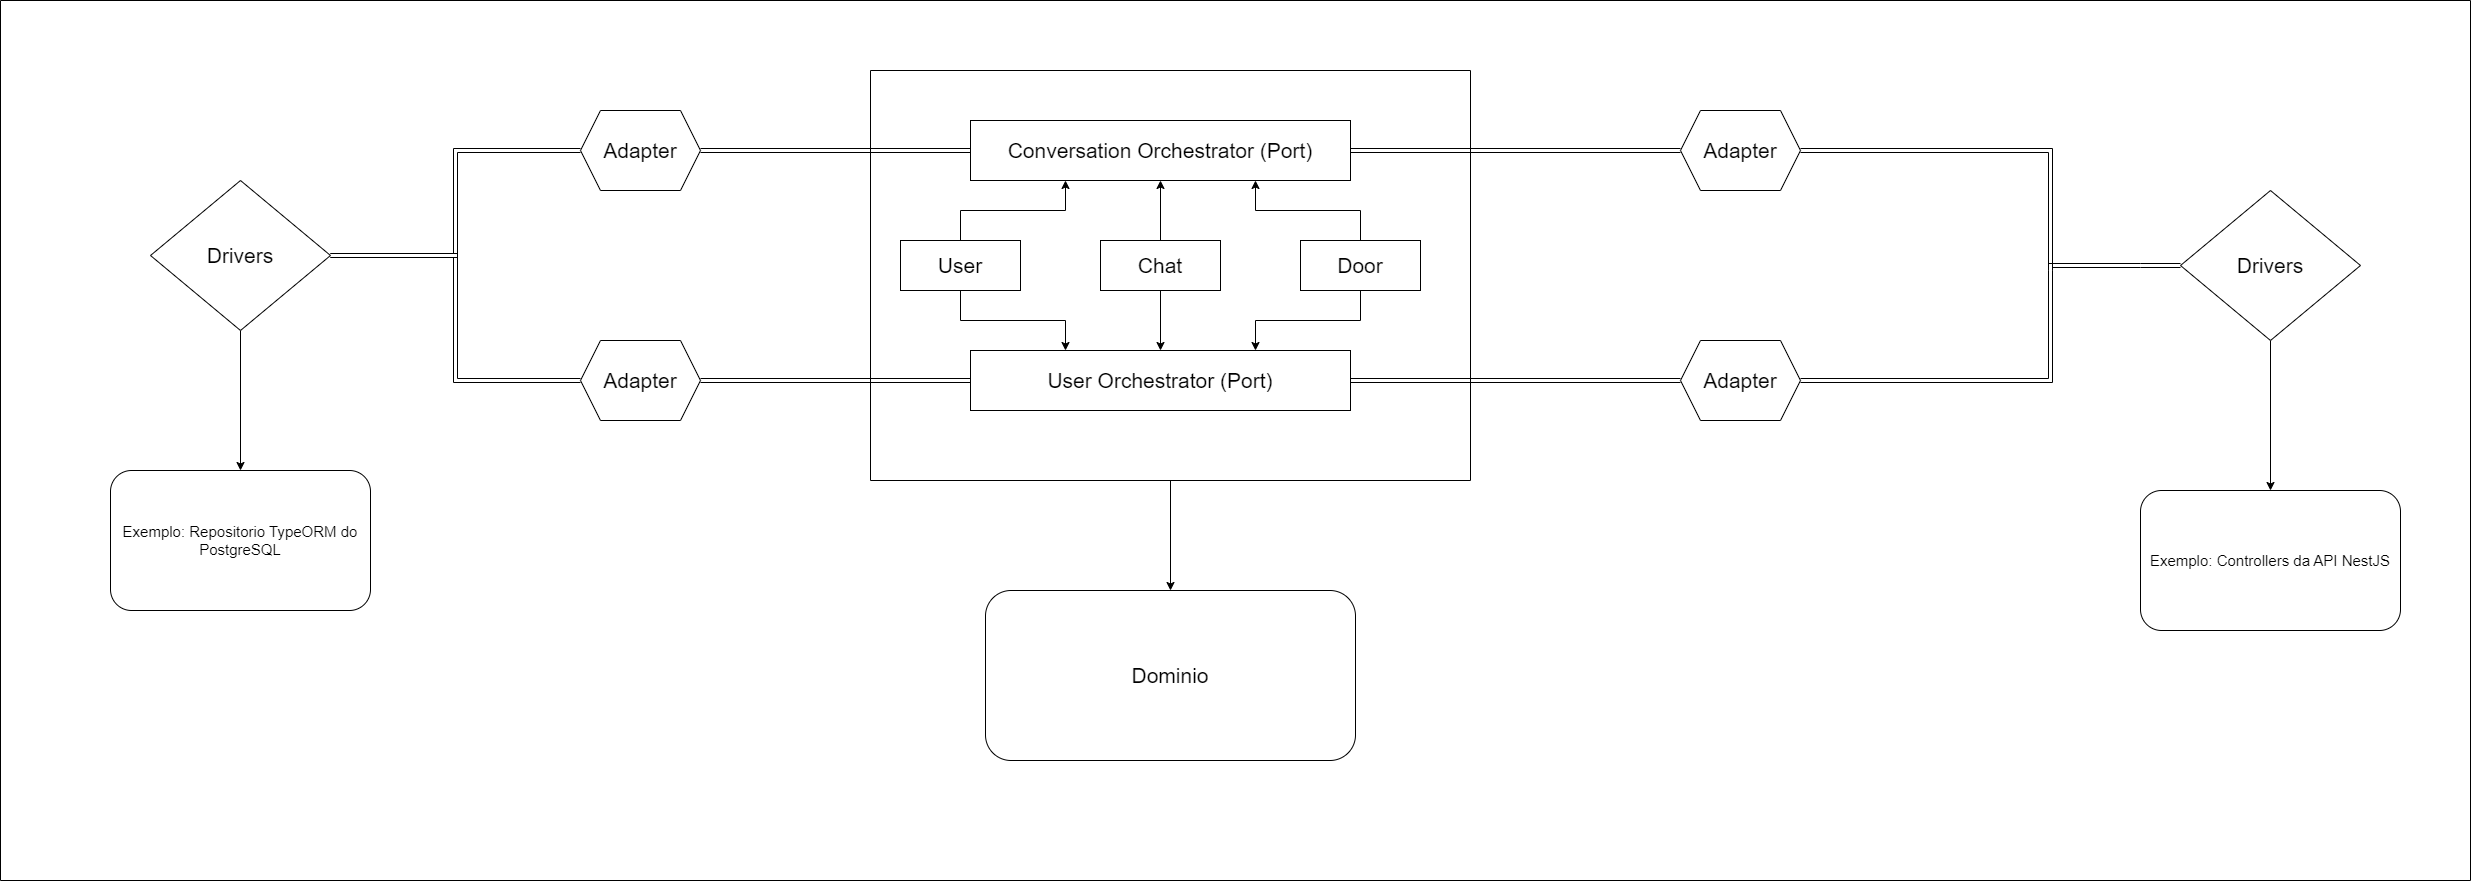

The diagram above was exported from draw.io. Its source (the exported page's mxGraphModel, read from the mxfile embedded in the PNG):
<mxGraphModel dx="5367" dy="1947" grid="1" gridSize="10" guides="1" tooltips="1" connect="1" arrows="1" fold="1" page="1" pageScale="1" pageWidth="827" pageHeight="1169" background="#FFFFFF" math="0" shadow="0">
  <root>
    <mxCell id="0" />
    <mxCell id="1" parent="0" />
    <mxCell id="PO5wfKJgQ1-2EHcsdteW-10" style="edgeStyle=orthogonalEdgeStyle;rounded=0;orthogonalLoop=1;jettySize=auto;html=1;entryX=0.25;entryY=1;entryDx=0;entryDy=0;" edge="1" parent="1" source="PO5wfKJgQ1-2EHcsdteW-4" target="PO5wfKJgQ1-2EHcsdteW-9">
      <mxGeometry relative="1" as="geometry" />
    </mxCell>
    <mxCell id="PO5wfKJgQ1-2EHcsdteW-13" style="edgeStyle=orthogonalEdgeStyle;rounded=0;orthogonalLoop=1;jettySize=auto;html=1;exitX=0.5;exitY=1;exitDx=0;exitDy=0;entryX=0.25;entryY=0;entryDx=0;entryDy=0;" edge="1" parent="1" source="PO5wfKJgQ1-2EHcsdteW-4" target="PO5wfKJgQ1-2EHcsdteW-8">
      <mxGeometry relative="1" as="geometry" />
    </mxCell>
    <mxCell id="PO5wfKJgQ1-2EHcsdteW-4" value="&lt;font style=&quot;font-size: 21px;&quot;&gt;User&lt;/font&gt;" style="rounded=0;whiteSpace=wrap;html=1;" vertex="1" parent="1">
      <mxGeometry x="-720" y="430" width="120" height="50" as="geometry" />
    </mxCell>
    <mxCell id="PO5wfKJgQ1-2EHcsdteW-11" style="edgeStyle=orthogonalEdgeStyle;rounded=0;orthogonalLoop=1;jettySize=auto;html=1;entryX=0.5;entryY=1;entryDx=0;entryDy=0;" edge="1" parent="1" source="PO5wfKJgQ1-2EHcsdteW-5" target="PO5wfKJgQ1-2EHcsdteW-9">
      <mxGeometry relative="1" as="geometry" />
    </mxCell>
    <mxCell id="PO5wfKJgQ1-2EHcsdteW-15" style="edgeStyle=orthogonalEdgeStyle;rounded=0;orthogonalLoop=1;jettySize=auto;html=1;exitX=0.5;exitY=1;exitDx=0;exitDy=0;entryX=0.5;entryY=0;entryDx=0;entryDy=0;" edge="1" parent="1" source="PO5wfKJgQ1-2EHcsdteW-5" target="PO5wfKJgQ1-2EHcsdteW-8">
      <mxGeometry relative="1" as="geometry" />
    </mxCell>
    <mxCell id="PO5wfKJgQ1-2EHcsdteW-5" value="&lt;font style=&quot;font-size: 21px;&quot;&gt;Chat&lt;/font&gt;" style="rounded=0;whiteSpace=wrap;html=1;" vertex="1" parent="1">
      <mxGeometry x="-520" y="430" width="120" height="50" as="geometry" />
    </mxCell>
    <mxCell id="PO5wfKJgQ1-2EHcsdteW-12" style="edgeStyle=orthogonalEdgeStyle;rounded=0;orthogonalLoop=1;jettySize=auto;html=1;entryX=0.75;entryY=1;entryDx=0;entryDy=0;" edge="1" parent="1" source="PO5wfKJgQ1-2EHcsdteW-6" target="PO5wfKJgQ1-2EHcsdteW-9">
      <mxGeometry relative="1" as="geometry" />
    </mxCell>
    <mxCell id="PO5wfKJgQ1-2EHcsdteW-16" style="edgeStyle=orthogonalEdgeStyle;rounded=0;orthogonalLoop=1;jettySize=auto;html=1;entryX=0.75;entryY=0;entryDx=0;entryDy=0;" edge="1" parent="1" source="PO5wfKJgQ1-2EHcsdteW-6" target="PO5wfKJgQ1-2EHcsdteW-8">
      <mxGeometry relative="1" as="geometry" />
    </mxCell>
    <mxCell id="PO5wfKJgQ1-2EHcsdteW-6" value="&lt;font style=&quot;font-size: 21px;&quot;&gt;Door&lt;/font&gt;" style="rounded=0;whiteSpace=wrap;html=1;" vertex="1" parent="1">
      <mxGeometry x="-320" y="430" width="120" height="50" as="geometry" />
    </mxCell>
    <mxCell id="PO5wfKJgQ1-2EHcsdteW-34" style="edgeStyle=orthogonalEdgeStyle;shape=link;rounded=0;orthogonalLoop=1;jettySize=auto;html=1;entryX=0;entryY=0.5;entryDx=0;entryDy=0;" edge="1" parent="1" source="PO5wfKJgQ1-2EHcsdteW-8" target="PO5wfKJgQ1-2EHcsdteW-36">
      <mxGeometry relative="1" as="geometry">
        <mxPoint x="60" y="570" as="targetPoint" />
      </mxGeometry>
    </mxCell>
    <mxCell id="PO5wfKJgQ1-2EHcsdteW-8" value="&lt;font style=&quot;font-size: 21px;&quot;&gt;User Orchestrator (Port)&lt;/font&gt;" style="rounded=0;whiteSpace=wrap;html=1;" vertex="1" parent="1">
      <mxGeometry x="-650" y="540" width="380" height="60" as="geometry" />
    </mxCell>
    <mxCell id="PO5wfKJgQ1-2EHcsdteW-20" style="edgeStyle=orthogonalEdgeStyle;shape=link;rounded=0;orthogonalLoop=1;jettySize=auto;html=1;entryX=1;entryY=0.5;entryDx=0;entryDy=0;" edge="1" parent="1" source="PO5wfKJgQ1-2EHcsdteW-9" target="PO5wfKJgQ1-2EHcsdteW-21">
      <mxGeometry relative="1" as="geometry">
        <mxPoint x="-920" y="340" as="targetPoint" />
      </mxGeometry>
    </mxCell>
    <mxCell id="PO5wfKJgQ1-2EHcsdteW-33" style="edgeStyle=orthogonalEdgeStyle;shape=link;rounded=0;orthogonalLoop=1;jettySize=auto;html=1;entryX=0;entryY=0.5;entryDx=0;entryDy=0;" edge="1" parent="1" source="PO5wfKJgQ1-2EHcsdteW-9" target="PO5wfKJgQ1-2EHcsdteW-35">
      <mxGeometry relative="1" as="geometry">
        <mxPoint x="30" y="340" as="targetPoint" />
      </mxGeometry>
    </mxCell>
    <mxCell id="PO5wfKJgQ1-2EHcsdteW-9" value="&lt;font style=&quot;font-size: 21px;&quot;&gt;Conversation Orchestrator (Port)&lt;/font&gt;" style="rounded=0;whiteSpace=wrap;html=1;" vertex="1" parent="1">
      <mxGeometry x="-650" y="310" width="380" height="60" as="geometry" />
    </mxCell>
    <mxCell id="PO5wfKJgQ1-2EHcsdteW-21" value="&lt;font style=&quot;font-size: 21px;&quot;&gt;Adapter&lt;/font&gt;" style="shape=hexagon;perimeter=hexagonPerimeter2;whiteSpace=wrap;html=1;fixedSize=1;" vertex="1" parent="1">
      <mxGeometry x="-1040" y="300" width="120" height="80" as="geometry" />
    </mxCell>
    <mxCell id="PO5wfKJgQ1-2EHcsdteW-22" style="edgeStyle=orthogonalEdgeStyle;shape=link;rounded=0;orthogonalLoop=1;jettySize=auto;html=1;entryX=1;entryY=0.5;entryDx=0;entryDy=0;" edge="1" target="PO5wfKJgQ1-2EHcsdteW-23" parent="1">
      <mxGeometry relative="1" as="geometry">
        <mxPoint x="-650" y="570" as="sourcePoint" />
        <mxPoint x="-920" y="570" as="targetPoint" />
      </mxGeometry>
    </mxCell>
    <mxCell id="PO5wfKJgQ1-2EHcsdteW-23" value="&lt;font style=&quot;font-size: 21px;&quot;&gt;Adapter&lt;/font&gt;" style="shape=hexagon;perimeter=hexagonPerimeter2;whiteSpace=wrap;html=1;fixedSize=1;size=20;" vertex="1" parent="1">
      <mxGeometry x="-1040" y="530" width="120" height="80" as="geometry" />
    </mxCell>
    <mxCell id="PO5wfKJgQ1-2EHcsdteW-24" value="" style="swimlane;startSize=0;" vertex="1" parent="1">
      <mxGeometry x="-1620" y="190" width="2470" height="880" as="geometry">
        <mxRectangle x="-370" y="180" width="50" height="40" as="alternateBounds" />
      </mxGeometry>
    </mxCell>
    <mxCell id="PO5wfKJgQ1-2EHcsdteW-48" value="Dominio" style="rounded=1;whiteSpace=wrap;html=1;fontSize=21;" vertex="1" parent="PO5wfKJgQ1-2EHcsdteW-24">
      <mxGeometry x="985" y="590" width="370" height="170" as="geometry" />
    </mxCell>
    <mxCell id="PO5wfKJgQ1-2EHcsdteW-30" style="edgeStyle=orthogonalEdgeStyle;shape=link;rounded=0;orthogonalLoop=1;jettySize=auto;html=1;entryX=0;entryY=0.5;entryDx=0;entryDy=0;" edge="1" parent="1" source="PO5wfKJgQ1-2EHcsdteW-29" target="PO5wfKJgQ1-2EHcsdteW-21">
      <mxGeometry relative="1" as="geometry" />
    </mxCell>
    <mxCell id="PO5wfKJgQ1-2EHcsdteW-31" style="edgeStyle=orthogonalEdgeStyle;shape=link;rounded=0;orthogonalLoop=1;jettySize=auto;html=1;entryX=0;entryY=0.5;entryDx=0;entryDy=0;" edge="1" parent="1" source="PO5wfKJgQ1-2EHcsdteW-29" target="PO5wfKJgQ1-2EHcsdteW-23">
      <mxGeometry relative="1" as="geometry" />
    </mxCell>
    <mxCell id="PO5wfKJgQ1-2EHcsdteW-43" style="edgeStyle=orthogonalEdgeStyle;rounded=0;orthogonalLoop=1;jettySize=auto;html=1;entryX=0.5;entryY=0;entryDx=0;entryDy=0;" edge="1" parent="1" source="PO5wfKJgQ1-2EHcsdteW-29" target="PO5wfKJgQ1-2EHcsdteW-44">
      <mxGeometry relative="1" as="geometry">
        <mxPoint x="-1380" y="640" as="targetPoint" />
      </mxGeometry>
    </mxCell>
    <mxCell id="PO5wfKJgQ1-2EHcsdteW-29" value="&lt;font style=&quot;font-size: 21px;&quot;&gt;Drivers&lt;/font&gt;" style="rhombus;whiteSpace=wrap;html=1;" vertex="1" parent="1">
      <mxGeometry x="-1470" y="370" width="180" height="150" as="geometry" />
    </mxCell>
    <mxCell id="PO5wfKJgQ1-2EHcsdteW-38" style="edgeStyle=orthogonalEdgeStyle;shape=link;rounded=0;orthogonalLoop=1;jettySize=auto;html=1;" edge="1" parent="1" source="PO5wfKJgQ1-2EHcsdteW-35">
      <mxGeometry relative="1" as="geometry">
        <mxPoint x="430" y="460" as="targetPoint" />
      </mxGeometry>
    </mxCell>
    <mxCell id="PO5wfKJgQ1-2EHcsdteW-35" value="&lt;font style=&quot;font-size: 21px;&quot;&gt;Adapter&lt;/font&gt;" style="shape=hexagon;perimeter=hexagonPerimeter2;whiteSpace=wrap;html=1;fixedSize=1;" vertex="1" parent="1">
      <mxGeometry x="60" y="300" width="120" height="80" as="geometry" />
    </mxCell>
    <mxCell id="PO5wfKJgQ1-2EHcsdteW-37" style="edgeStyle=orthogonalEdgeStyle;shape=link;rounded=0;orthogonalLoop=1;jettySize=auto;html=1;" edge="1" parent="1" source="PO5wfKJgQ1-2EHcsdteW-36">
      <mxGeometry relative="1" as="geometry">
        <mxPoint x="430" y="460" as="targetPoint" />
      </mxGeometry>
    </mxCell>
    <mxCell id="PO5wfKJgQ1-2EHcsdteW-36" value="&lt;font style=&quot;font-size: 21px;&quot;&gt;Adapter&lt;/font&gt;" style="shape=hexagon;perimeter=hexagonPerimeter2;whiteSpace=wrap;html=1;fixedSize=1;" vertex="1" parent="1">
      <mxGeometry x="60" y="530" width="120" height="80" as="geometry" />
    </mxCell>
    <mxCell id="PO5wfKJgQ1-2EHcsdteW-42" style="edgeStyle=orthogonalEdgeStyle;shape=link;rounded=0;orthogonalLoop=1;jettySize=auto;html=1;" edge="1" parent="1" source="PO5wfKJgQ1-2EHcsdteW-40">
      <mxGeometry relative="1" as="geometry">
        <mxPoint x="430" y="460" as="targetPoint" />
        <Array as="points">
          <mxPoint x="520" y="455" />
          <mxPoint x="520" y="455" />
        </Array>
      </mxGeometry>
    </mxCell>
    <mxCell id="PO5wfKJgQ1-2EHcsdteW-45" style="edgeStyle=orthogonalEdgeStyle;rounded=0;orthogonalLoop=1;jettySize=auto;html=1;fontSize=21;entryX=0.5;entryY=0;entryDx=0;entryDy=0;" edge="1" parent="1" source="PO5wfKJgQ1-2EHcsdteW-40" target="PO5wfKJgQ1-2EHcsdteW-46">
      <mxGeometry relative="1" as="geometry">
        <mxPoint x="650" y="660" as="targetPoint" />
      </mxGeometry>
    </mxCell>
    <mxCell id="PO5wfKJgQ1-2EHcsdteW-40" value="&lt;font style=&quot;font-size: 21px;&quot;&gt;Drivers&lt;/font&gt;" style="rhombus;whiteSpace=wrap;html=1;" vertex="1" parent="1">
      <mxGeometry x="560" y="380" width="180" height="150" as="geometry" />
    </mxCell>
    <mxCell id="PO5wfKJgQ1-2EHcsdteW-44" value="&lt;font style=&quot;font-size: 15px;&quot;&gt;Exemplo: Repositorio TypeORM do PostgreSQL&lt;/font&gt;" style="rounded=1;whiteSpace=wrap;html=1;" vertex="1" parent="1">
      <mxGeometry x="-1510" y="660" width="260" height="140" as="geometry" />
    </mxCell>
    <mxCell id="PO5wfKJgQ1-2EHcsdteW-46" value="&lt;font style=&quot;font-size: 15px;&quot;&gt;Exemplo: Controllers da API NestJS&lt;/font&gt;" style="rounded=1;whiteSpace=wrap;html=1;" vertex="1" parent="1">
      <mxGeometry x="520" y="680" width="260" height="140" as="geometry" />
    </mxCell>
    <mxCell id="PO5wfKJgQ1-2EHcsdteW-50" style="edgeStyle=orthogonalEdgeStyle;rounded=0;orthogonalLoop=1;jettySize=auto;html=1;exitX=0.5;exitY=1;exitDx=0;exitDy=0;entryX=0.5;entryY=0;entryDx=0;entryDy=0;fontSize=21;" edge="1" parent="1" source="PO5wfKJgQ1-2EHcsdteW-49" target="PO5wfKJgQ1-2EHcsdteW-48">
      <mxGeometry relative="1" as="geometry" />
    </mxCell>
    <mxCell id="PO5wfKJgQ1-2EHcsdteW-49" value="" style="swimlane;startSize=0;fontSize=21;" vertex="1" parent="1">
      <mxGeometry x="-750" y="260" width="600" height="410" as="geometry" />
    </mxCell>
  </root>
</mxGraphModel>